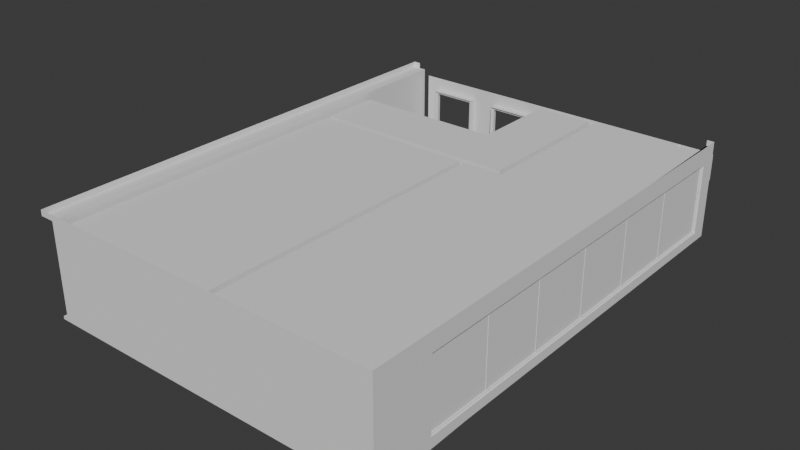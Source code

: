 # Source: ResidentialBuilding_Detailed_BackBottomSE.blend  (saved by Blender 4.5.88; exported with 4.5.12 LTS)
import bpy
from mathutils import Matrix  # noqa: F401  (used for matrix-valued properties, if any)

bpy.ops.wm.read_factory_settings(use_empty=True)
scene = bpy.context.scene
scene.name = 'Scene'

# ---- collections
col_collection = bpy.data.collections.new('Collection'); scene.collection.children.link(col_collection)

# ---- materials (node trees are filled in below, after node groups)
mat_ground = bpy.data.materials.new('ground')
mat_ground.alpha_threshold = 0.0
mat_ground.roughness = 0.5
mat_ground.line_color = (0.0, 0.0, 0.0, 1.0)
mat_glass = bpy.data.materials.new('glass')
mat_glass.alpha_threshold = 0.0
mat_glass.specular_color = (0.0, 0.0, 0.0)
mat_glass.roughness = 0.5
mat_glass.specular_intensity = 0.0
mat_glass.line_color = (0.0, 0.0, 0.0, 0.3)

# ---- material node trees

# ---- world
world_world = bpy.data.worlds.new('World'); scene.world = world_world
world_world.use_nodes = True; world_world.node_tree.nodes.clear()
_N = world_world.node_tree.nodes; _L = world_world.node_tree.links
n0 = _N.new('ShaderNodeOutputWorld'); n0.name = 'World Output'; n0.location = (200, 100)
n1 = _N.new('ShaderNodeBackground'); n1.name = 'Background'; n1.location = (-200, 100)
n1.inputs[0].default_value = (0.05088, 0.05088, 0.05088, 1.0)
_L.new(n1.outputs[0], n0.inputs[0])
n0.is_active_output = True
world_world.color = (0.05088, 0.05088, 0.05088)
world_world.sun_shadow_jitter_overblur = 0.0

# ---- meshes
me_residential_buildings_001_004 = bpy.data.meshes.new('Residential Buildings 001.004')
me_residential_buildings_001_004.from_pydata([(-5.623, -4.978, 0.962), (-5.623, -6.088, 0.962), (-5.623, -6.088, 2.238), (-5.623, -4.978, 2.238), (-5.573, -4.978, 2.238), (-5.573, -4.978, 0.962), (-5.573, -6.088, 2.238), (-5.573, -6.088, 0.962), (-5.573, -4.488, 0.962), (-5.573, -4.488, 2.238), (-5.573, -3.378, 0.962), (-5.573, -3.378, 2.238), (-5.623, -3.378, 2.238), (-5.623, -4.488, 2.238), (-5.623, -4.488, 0.962), (-5.623, -3.378, 0.962), (-5.623, 0.622, 0.962), (-5.623, -0.4882, 0.962), (-5.623, -0.4882, 2.238), (-5.623, 0.622, 2.238), (-5.573, 0.622, 2.238), (-5.573, 0.622, 0.962), (-5.573, -0.4882, 2.238), (-5.573, -0.4882, 0.962), (-3.315, 8.163, 0.1), (-4.981, 8.163, 0.1), (-4.981, 8.163, 2.65), (-3.315, 8.163, 2.65), (-4.981, 8.288, 2.65), (-4.981, 8.288, 0.1), (-3.315, 8.288, 0.1), (-3.315, 8.288, 2.65), (-3.402, 8.288, 0.1), (-3.402, 8.288, 2.563), (-4.894, 8.288, 0.1), (-4.894, 8.288, 2.563), (-4.894, 8.163, 2.563), (-3.402, 8.163, 2.563), (-4.894, 8.163, 0.1), (-3.402, 8.163, 0.1), (6.075, -3.76, 0.475), (6.129, -3.76, 0.475), (6.075, -3.76, 2.825), (6.129, -3.76, 2.825), (6.075, -3.86, 0.475), (6.075, -3.86, 2.825), (6.129, -3.86, 0.475), (6.129, -3.86, 2.825), (6.129, -1.56, 2.825), (6.129, -1.56, 0.475), (6.075, -1.56, 2.825), (6.075, -1.56, 0.475), (6.129, -1.46, 2.825), (6.075, -1.46, 2.825), (6.129, -1.46, 0.475), (6.075, -1.46, 0.475), (6.075, 0.8404, 0.475), (6.129, 0.8404, 0.475), (6.075, 0.8404, 2.825), (6.129, 0.8404, 2.825), (6.075, 0.7404, 0.475), (6.075, 0.7404, 2.825), (6.129, 0.7404, 0.475), (6.129, 0.7404, 2.825), (6.129, 3.04, 2.825), (6.129, 3.04, 0.475), (6.075, 3.04, 2.825), (6.075, 3.04, 0.475), (6.129, 3.14, 2.825), (6.075, 3.14, 2.825), (6.129, 3.14, 0.475), (6.075, 3.14, 0.475), (-5.548, -6.128, 0.922), (-5.548, -6.128, 2.278), (-5.548, -4.938, 2.278), (-5.548, -4.938, 0.922), (-5.648, -4.938, 2.278), (-5.648, -6.128, 2.278), (-5.648, -6.128, 0.922), (-5.648, -4.938, 0.922), (-5.648, -4.978, 0.962), (-5.648, -6.088, 0.962), (-5.648, -6.088, 2.238), (-5.648, -4.978, 2.238), (-5.548, -4.978, 2.238), (-5.548, -4.978, 0.962), (-5.548, -6.088, 2.238), (-5.548, -6.088, 0.962), (-5.548, -4.488, 0.962), (-5.548, -4.488, 2.238), (-5.548, -3.378, 0.962), (-5.548, -3.378, 2.238), (-5.648, -3.378, 2.238), (-5.648, -4.488, 2.238), (-5.648, -4.488, 0.962), (-5.648, -3.378, 0.962), (-5.648, -3.338, 0.922), (-5.648, -4.528, 0.922), (-5.648, -4.528, 2.278), (-5.648, -3.338, 2.278), (-5.548, -3.338, 0.922), (-5.548, -3.338, 2.278), (-5.548, -4.528, 2.278), (-5.548, -4.528, 0.922), (-5.548, -0.5282, 0.922), (-5.548, -0.5282, 2.278), (-5.548, 0.662, 2.278), (-5.548, 0.662, 0.922), (-5.648, 0.662, 2.278), (-5.648, -0.5282, 2.278), (-5.648, -0.5282, 0.922), (-5.648, 0.662, 0.922), (-5.648, 0.622, 0.962), (-5.648, -0.4882, 0.962), (-5.648, -0.4882, 2.238), (-5.648, 0.622, 2.238), (-5.548, 0.622, 2.238), (-5.548, 0.622, 0.962), (-5.548, -0.4882, 2.238), (-5.548, -0.4882, 0.962), (-4.935, -8.35, 3.3), (-4.935, -8.35, 0.1), (-5.391, -8.35, 3.3), (-5.391, -8.35, 0.1), (4.939, -8.35, 0.1), (4.939, -8.35, 3.3), (5.395, -8.35, 0.1), (5.395, -8.35, 3.3), (-5.698, 0.662, 0.922), (-5.698, -0.5282, 0.922), (-5.698, -0.5282, 2.278), (-5.698, 0.662, 2.278), (-5.498, 0.662, 0.922), (-5.498, 0.662, 2.278), (-5.498, -0.5282, 2.278), (-5.498, -0.5282, 0.922), (-5.498, -4.528, 0.922), (-5.498, -4.528, 2.278), (-5.498, -3.338, 2.278), (-5.498, -3.338, 0.922), (-5.698, -3.338, 2.278), (-5.698, -4.528, 2.278), (-5.698, -4.528, 0.922), (-5.698, -3.338, 0.922), (-5.698, -4.938, 0.922), (-5.698, -6.128, 0.922), (-5.698, -6.128, 2.278), (-5.698, -4.938, 2.278), (-5.498, -4.938, 0.922), (-5.498, -4.938, 2.278), (-5.498, -6.128, 2.278), (-5.498, -6.128, 0.922), (6.202, 8.35, 3.5), (-0.8017, 8.163, 0.1), (-2.294, 8.163, 0.1), (-0.8017, 8.163, 2.563), (-2.294, 8.163, 2.563), (-2.294, 8.288, 2.563), (-2.294, 8.288, 0.1), (-0.8017, 8.288, 2.563), (-0.8017, 8.288, 0.1), (-0.7147, 8.288, 2.65), (-0.7147, 8.288, 0.1), (-2.381, 8.288, 0.1), (-2.381, 8.288, 2.65), (-0.7147, 8.163, 2.65), (-2.381, 8.163, 2.65), (-2.381, 8.163, 0.1), (-0.7147, 8.163, 0.1), (-3.315, 8.1, 0.1), (-4.981, 8.1, 0.1), (-4.981, 8.1, 2.65), (-3.315, 8.1, 2.65), (-0.7147, 8.1, 0.1), (-2.381, 8.1, 0.1), (-2.381, 8.1, 2.65), (-0.7147, 8.1, 2.65), (-2.381, 8.35, 2.65), (-2.381, 8.35, 0.1), (-0.7147, 8.35, 0.1), (-0.7147, 8.35, 2.65), (-4.981, 8.35, 2.65), (-4.981, 8.35, 0.1), (-3.315, 8.35, 0.1), (-3.315, 8.35, 2.65), (-5.498, 4.95, 0.1), (-5.498, 4.95, 3.1), (-0.298, 4.95, 3.1), (-0.298, 4.95, 0.1), (0.452, 8.15, 0.1), (-0.548, 8.35, 3.1), (0.452, 8.35, 0.1), (-0.548, 8.35, 0.1), (-0.298, 8.15, 0.1), (-0.298, 8.15, 3.1), (0.452, 8.15, 2.1), (0.452, 8.35, 2.1), (1.452, 8.15, 2.1), (1.452, 8.35, 2.1), (-5.148, 8.35, 3.1), (-5.148, 8.35, 0.1), (-5.498, 8.35, 3.1), (-5.498, 8.35, 0.1), (-2.848, 8.35, 0.1), (-2.848, 8.35, 3.1), (1.702, 8.15, 3.1), (1.902, 8.35, 3.1), (1.452, 8.35, 0.1), (1.452, 8.15, 0.1), (5.002, 8.35, 0.1), (5.002, 8.35, 3.1), (5.002, 8.15, 0.1), (5.002, 8.15, 3.1), (6.002, 8.15, 0.1), (6.002, 8.15, 3.1), (6.002, 8.35, 3.1), (6.002, 8.35, 0.1), (1.902, 8.35, 0.1), (1.702, 8.15, 0.1), (1.902, 2.65, 3.1), (1.902, 2.65, 0.1), (-5.498, 2.85, 0.1), (1.702, 2.85, 0.1), (1.702, 2.85, 3.1), (-5.498, 2.85, 3.1), (0.502, -6.15, 2.1), (0.302, -6.15, 2.1), (0.302, -4.15, 2.1), (0.502, -4.15, 2.1), (0.302, -8.15, 3.1), (0.302, -8.15, 0.1), (0.502, -8.15, 0.1), (0.502, -8.15, 3.1), (0.502, -6.15, 0.1), (0.302, -6.15, 0.1), (0.302, 2.65, 3.1), (0.302, -4.15, 0.1), (0.502, 2.65, 3.1), (0.502, -4.15, 0.1), (0.502, 2.65, 0.1), (0.302, 2.65, 0.1), (-5.498, 2.65, 3.1), (-5.498, 2.65, 0.1), (6.202, -8.35, 0.0), (-5.898, -8.35, 0.0), (-5.948, 8.35, 3.3), (-5.948, 8.35, 3.5), (-6.198, 8.35, 3.5), (-6.198, 8.35, 3.3), (-5.698, -8.35, 3.3), (-5.698, -8.35, 0.1), (-5.898, -8.35, 0.1), (5.952, 8.35, 3.5), (5.952, 8.35, 3.3), (6.202, 8.35, 3.3), (6.202, -8.35, 3.3), (-6.198, -8.35, 3.5), (6.202, -8.35, 3.5), (-6.198, -8.35, 3.3), (6.202, -8.35, 3.3), (6.002, -6.23, 0.425), (6.002, -6.23, 2.875), (6.002, 7.78, 2.875), (6.002, 7.78, 0.425), (6.202, 7.78, 0.425), (6.202, 7.78, 2.875), (6.202, -6.23, 2.875), (6.202, -6.23, 0.425), (6.052, 8.4, 2.025), (6.152, 8.4, 2.025), (6.152, 8.4, 0.1), (6.052, 8.4, 0.1), (6.052, 8.35, 0.1), (6.152, 8.35, 0.1), (6.152, 8.35, 2.1), (6.052, 8.35, 2.1), (6.002, 8.4, 2.183), (6.002, 8.4, 3.017), (6.202, 8.4, 2.183), (6.202, 8.4, 3.017), (6.002, -8.15, 3.1), (-5.498, -8.15, 3.1), (6.202, 8.35, 3.1), (6.002, 8.35, 2.1), (-5.498, -8.15, 0.1), (6.202, 8.35, 2.1), (6.202, -8.35, 0.1), (6.202, -8.35, 0.1), (6.002, -8.15, 0.1), (6.202, 8.35, 0.1), (6.075, 5.44, 0.475), (6.129, 5.44, 0.475), (6.075, 5.44, 2.825), (6.129, 5.44, 2.825), (6.075, 5.34, 0.475), (6.075, 5.34, 2.825), (6.129, 5.34, 0.475), (6.129, 5.34, 2.825), (6.052, -6.23, 0.425), (6.052, -6.23, 2.875), (6.052, 7.78, 2.875), (6.052, 7.78, 0.425), (6.152, 7.78, 0.425), (6.152, 7.78, 2.875), (6.152, -6.23, 2.875), (6.152, -6.23, 0.425), (6.152, -6.18, 2.825), (6.152, -6.18, 0.475), (6.152, 7.73, 2.825), (6.152, 7.73, 0.475), (6.052, 7.73, 2.825), (6.052, 7.73, 0.475), (6.052, -6.18, 2.825), (6.052, -6.18, 0.475), (6.117, -6.18, 2.825), (6.117, -6.18, 0.475), (6.117, 7.73, 2.825), (6.117, 7.73, 0.475), (6.087, 7.73, 2.825), (6.087, 7.73, 0.475), (6.087, -6.18, 2.825), (6.087, -6.18, 0.475), (6.082, 8.4, 3.017), (6.082, 8.4, 2.183), (6.122, 8.4, 3.017), (6.122, 8.4, 2.183), (-5.698, 8.352, 3.3), (6.202, 8.352, 3.3), (-5.898, 8.35, 0.1), (5.862, 8.35, 0.1), (-5.698, 8.35, 0.1), (5.862, 8.35, 0.0), (-5.898, 8.35, 0.0), (-5.698, 8.35, 0.3904), (-5.698, 8.351, 2.939)], [(120, 121), (122, 123), (124, 125), (126, 127)], [(3, 0, 1, 2), (7, 5, 4, 6), (0, 5, 7, 1), (1, 7, 6, 2), (2, 6, 4, 3), (0, 3, 4, 5), (15, 12, 11, 10), (13, 9, 11, 12), (14, 8, 9, 13), (15, 10, 8, 14), (8, 10, 11, 9), (12, 15, 14, 13), (19, 16, 17, 18), (23, 21, 20, 22), (16, 21, 23, 17), (17, 23, 22, 18), (18, 22, 20, 19), (16, 19, 20, 21), (30, 32, 33, 31), (28, 35, 34, 29), (31, 33, 35, 28), (26, 36, 37, 27), (25, 38, 36, 26), (27, 37, 39, 24), (35, 33, 37, 36), (34, 35, 36, 38), (33, 32, 39, 37), (42, 43, 41, 40), (46, 41, 43, 47), (45, 42, 40, 44), (45, 44, 46, 47), (50, 51, 49, 48), (50, 53, 55, 51), (49, 54, 52, 48), (53, 52, 54, 55), (58, 59, 57, 56), (62, 57, 59, 63), (61, 58, 56, 60), (61, 60, 62, 63), (66, 67, 65, 64), (66, 69, 71, 67), (65, 70, 68, 64), (69, 68, 70, 71), (78, 81, 80, 79), (77, 82, 81, 78), (76, 83, 82, 77), (79, 80, 83, 76), (74, 84, 85, 75), (73, 86, 84, 74), (72, 87, 86, 73), (75, 85, 87, 72), (80, 81, 87, 85), (81, 82, 86, 87), (82, 83, 84, 86), (80, 85, 84, 83), (95, 90, 91, 92), (93, 92, 91, 89), (94, 93, 89, 88), (95, 94, 88, 90), (100, 90, 88, 103), (103, 88, 89, 102), (102, 89, 91, 101), (101, 91, 90, 100), (96, 95, 92, 99), (99, 92, 93, 98), (98, 93, 94, 97), (97, 94, 95, 96), (110, 113, 112, 111), (109, 114, 113, 110), (108, 115, 114, 109), (111, 112, 115, 108), (106, 116, 117, 107), (105, 118, 116, 106), (104, 119, 118, 105), (107, 117, 119, 104), (112, 113, 119, 117), (113, 114, 118, 119), (114, 115, 116, 118), (112, 117, 116, 115), (250, 143, 129), (129, 128, 333, 330, 250), (130, 140, 249), (130, 249, 326, 334, 131), (250, 142, 143), (250, 144, 142), (250, 145, 144), (249, 140, 141), (249, 141, 147), (249, 147, 146), (143, 140, 130, 129), (147, 141, 142, 144), (250, 249, 146, 145), (242, 135, 139), (241, 138, 134), (281, 137, 138, 241), (284, 242, 139, 136), (281, 149, 137), (284, 136, 148), (284, 148, 151), (281, 150, 149), (241, 134, 133), (242, 132, 135), (242, 241, 133, 132), (284, 151, 150, 281), (149, 148, 136, 137), (139, 135, 134, 138), (128, 129, 135, 132), (129, 130, 134, 135), (130, 131, 133, 134), (128, 132, 133, 131), (143, 139, 138, 140), (141, 140, 138, 137), (142, 141, 137, 136), (143, 142, 136, 139), (144, 145, 151, 148), (145, 146, 150, 151), (146, 147, 149, 150), (144, 148, 149, 147), (205, 197, 208, 218), (189, 195, 194, 193), (249, 258, 248, 245), (159, 160, 153, 155), (158, 157, 156, 154), (157, 159, 155, 156), (165, 155, 153, 168), (167, 154, 156, 166), (166, 156, 155, 165), (161, 159, 157, 164), (164, 157, 158, 163), (162, 160, 159, 161), (184, 183, 169, 172), (183, 182, 170, 169), (182, 181, 171, 170), (181, 184, 172, 171), (180, 179, 173, 176), (179, 178, 174, 173), (178, 177, 175, 174), (177, 180, 176, 175), (190, 177, 204), (204, 177, 203), (192, 179, 180, 190), (204, 184, 181), (199, 181, 200), (203, 183, 184, 204), (222, 218, 208), (206, 217, 207, 198), (191, 192, 196), (212, 206, 210), (219, 206, 212), (219, 212, 214), (280, 219, 214), (280, 237, 219), (280, 232, 237), (224, 186, 187, 223), (223, 187, 194, 205), (208, 189, 188, 222), (193, 188, 189), (222, 188, 185, 221), (224, 221, 185, 186), (188, 187, 186, 185), (193, 194, 187, 188), (208, 207, 191, 189), (238, 233, 288, 220), (288, 211, 220), (220, 211, 209, 217), (288, 213, 211), (239, 238, 220), (288, 233, 231), (206, 198, 196), (205, 194, 195, 197), (198, 197, 195, 196), (208, 197, 198, 207), (189, 191, 196, 195), (199, 202, 201), (280, 214, 262, 261), (288, 260, 263, 213), (263, 262, 214, 213), (212, 210, 209, 211), (215, 216, 209), (213, 214, 212, 211), (222, 223, 205, 218), (219, 220, 217, 206), (237, 239, 220, 219), (221, 224, 223, 222), (237, 228, 238, 239), (232, 231, 233, 225), (281, 241, 235, 229), (237, 232, 225, 228), (235, 227, 226, 229), (228, 225, 226, 227), (238, 228, 227, 236), (234, 226, 225, 233), (226, 234, 230), (226, 230, 229), (236, 227, 240), (227, 235, 240), (238, 236, 234, 233), (284, 234, 236, 242), (242, 236, 240), (284, 230, 234), (288, 231, 232, 280), (284, 281, 229, 230), (241, 242, 240, 235), (282, 255, 266, 265), (285, 282, 265), (287, 243, 331, 329), (251, 244, 243, 287), (249, 245, 326), (247, 246, 245, 248), (258, 256, 247, 248), (255, 253, 254, 259), (254, 253, 252, 152), (254, 152, 257, 259), (259, 257, 256, 258), (249, 255, 259, 258), (266, 261, 262, 265), (267, 260, 261, 266), (267, 264, 263, 260), (265, 262, 263, 264), (288, 280, 261, 260), (286, 289, 264, 267), (289, 285, 265, 264), (255, 286, 267, 266), (270, 271, 268, 269), (275, 268, 271, 272), (273, 270, 269, 274), (279, 278, 276, 277), (283, 215, 277, 276), (282, 285, 278, 279), (289, 216, 285), (250, 286, 255, 249), (289, 286, 287), (250, 251, 287, 286), (292, 293, 291, 290), (296, 291, 293, 297), (295, 292, 290, 294), (295, 294, 296, 297), (305, 307, 306, 304), (304, 306, 308, 303), (303, 308, 309, 302), (302, 309, 307, 305), (301, 311, 310, 300), (300, 310, 312, 299), (313, 298, 299, 312), (298, 313, 311, 301), (308, 310, 311, 309), (311, 313, 307, 309), (307, 313, 312, 306), (306, 312, 310, 308), (317, 316, 314, 315), (321, 320, 318, 319), (316, 317, 319, 318), (315, 321, 319, 317), (315, 314, 320, 321), (314, 316, 318, 320), (322, 323, 325, 324), (282, 327, 255), (327, 253, 255), (330, 328, 251, 250), (329, 289, 287), (328, 332, 244, 251), (209, 210, 215), (177, 190, 180), (203, 177, 178), (181, 199, 204), (196, 192, 190), (285, 216, 283), (200, 181, 182), (202, 199, 200), (334, 333, 128, 131), (196, 190, 206)])
me_residential_buildings_001_004.polygons.foreach_set('material_index', [1, 1, 1, 1, 1, 1, 1, 1, 1, 1, 1, 1, 1, 1, 1, 1, 1, 1, 0, 0, 0, 0, 0, 0, 0, 0, 0, 0, 0, 0, 0, 0, 0, 0, 0, 0, 0, 0, 0, 0, 0, 0, 0, 0, 0, 0, 0, 0, 0, 0, 0, 0, 0, 0, 0, 0, 0, 0, 0, 0, 0, 0, 0, 0, 0, 0, 0, 0, 0, 0, 0, 0, 0, 0, 0, 0, 0, 0, 0, 0, 0, 0, 0, 0, 0, 0, 0, 0, 0, 0, 0, 0, 0, 0, 0, 0, 0, 0, 0, 0, 0, 0, 0, 0, 0, 0, 0, 0, 0, 0, 0, 0, 0, 0, 0, 0, 0, 0, 0, 0, 0, 0, 0, 0, 0, 0, 0, 0, 0, 0, 0, 0, 0, 0, 0, 0, 0, 0, 0, 0, 0, 0, 0, 0, 0, 0, 0, 0, 0, 0, 0, 0, 0, 0, 0, 0, 0, 0, 0, 0, 0, 0, 0, 0, 0, 0, 0, 0, 0, 0, 0, 0, 0, 0, 0, 0, 0, 0, 0, 0, 0, 0, 0, 0, 0, 0, 0, 0, 0, 0, 0, 0, 0, 0, 0, 0, 0, 0, 0, 0, 0, 0, 0, 0, 0, 0, 0, 0, 0, 0, 0, 0, 0, 0, 0, 0, 0, 0, 0, 0, 0, 0, 0, 0, 0, 0, 0, 0, 0, 0, 0, 0, 0, 0, 0, 0, 0, 0, 0, 0, 0, 0, 0, 0, 0, 0, 0, 0, 0, 1, 1, 1, 1, 1, 1, 1, 0, 0, 0, 0, 0, 0, 0, 0, 0, 0, 0, 0, 0, 0, 0])
_uv = me_residential_buildings_001_004.uv_layers.new(name='UVMap')
_uv.uv.foreach_set('vector', [0.0, 0.0, 1.0, 0.0, 1.0, 1.0, 0.0, 1.0, 0.0, 0.0, 1.0, 0.0, 1.0, 1.0, 0.0, 1.0, 0.0, 0.0, 1.0, 0.0, 1.0, 1.0, 0.0, 1.0, 0.0, 0.0, 1.0, 0.0, 1.0, 1.0, 0.0, 1.0, 0.0, 0.0, 1.0, 0.0, 1.0, 1.0, 0.0, 1.0, 0.0, 0.0, 1.0, 0.0, 1.0, 1.0, 0.0, 1.0, 0.0, 0.0, 1.0, 0.0, 1.0, 1.0, 0.0, 1.0, 0.0, 0.0, 1.0, 0.0, 1.0, 1.0, 0.0, 1.0, 0.0, 0.0, 1.0, 0.0, 1.0, 1.0, 0.0, 1.0, 0.0, 0.0, 1.0, 0.0, 1.0, 1.0, 0.0, 1.0, 0.0, 0.0, 1.0, 0.0, 1.0, 1.0, 0.0, 1.0, 0.0, 0.0, 1.0, 0.0, 1.0, 1.0, 0.0, 1.0, 0.0, 0.0, 1.0, 0.0, 1.0, 1.0, 0.0, 1.0, 0.0, 0.0, 1.0, 0.0, 1.0, 1.0, 0.0, 1.0, 0.0, 0.0, 1.0, 0.0, 1.0, 1.0, 0.0, 1.0, 0.0, 0.0, 1.0, 0.0, 1.0, 1.0, 0.0, 1.0, 0.0, 0.0, 1.0, 0.0, 1.0, 1.0, 0.0, 1.0, 0.0, 0.0, 1.0, 0.0, 1.0, 1.0, 0.0, 1.0, 0.6936, 0.04868, 0.6952, 0.04868, 0.6952, 0.0948, 0.6936, 0.09643, 0.6222, 0.2613, 0.6206, 0.2597, 0.6206, 0.2136, 0.6222, 0.2136, 0.6231, 0.7818, 0.6247, 0.7801, 0.6527, 0.7801, 0.6543, 0.7818, 0.6543, 0.7762, 0.6527, 0.7778, 0.6247, 0.7778, 0.6231, 0.7762, 0.6166, 0.2136, 0.6182, 0.2136, 0.6182, 0.2597, 0.6166, 0.2613, 0.6992, 0.09643, 0.6976, 0.0948, 0.6976, 0.04868, 0.6992, 0.04868, 0.6527, 0.7801, 0.6247, 0.7801, 0.6247, 0.7778, 0.6527, 0.7778, 0.6206, 0.2136, 0.6206, 0.2597, 0.6182, 0.2597, 0.6182, 0.2136, 0.6952, 0.0948, 0.6952, 0.04868, 0.6976, 0.04868, 0.6976, 0.0948, 0.6822, 0.1398, 0.6811, 0.1398, 0.6811, 0.09579, 0.6822, 0.09579, 0.6793, 0.09579, 0.6811, 0.09579, 0.6811, 0.1398, 0.6793, 0.1398, 0.684, 0.1398, 0.6822, 0.1398, 0.6822, 0.09579, 0.684, 0.09579, 0.6782, 0.1398, 0.6782, 0.09579, 0.6793, 0.09579, 0.6793, 0.1398, 0.6782, 0.1398, 0.6782, 0.09579, 0.6793, 0.09579, 0.6793, 0.1398, 0.684, 0.1398, 0.6822, 0.1398, 0.6822, 0.09579, 0.684, 0.09579, 0.6793, 0.09579, 0.6811, 0.09579, 0.6811, 0.1398, 0.6793, 0.1398, 0.6822, 0.1398, 0.6811, 0.1398, 0.6811, 0.09579, 0.6822, 0.09579, 0.6822, 0.1398, 0.6811, 0.1398, 0.6811, 0.09579, 0.6822, 0.09579, 0.6793, 0.09579, 0.6811, 0.09579, 0.6811, 0.1398, 0.6793, 0.1398, 0.684, 0.1398, 0.6822, 0.1398, 0.6822, 0.09579, 0.684, 0.09579, 0.6782, 0.1398, 0.6782, 0.09579, 0.6793, 0.09579, 0.6793, 0.1398, 0.6782, 0.1398, 0.6782, 0.09579, 0.6793, 0.09579, 0.6793, 0.1398, 0.684, 0.1398, 0.6822, 0.1398, 0.6822, 0.09579, 0.684, 0.09579, 0.6793, 0.09579, 0.6811, 0.09579, 0.6811, 0.1398, 0.6793, 0.1398, 0.6822, 0.1398, 0.6811, 0.1398, 0.6811, 0.09579, 0.6822, 0.09579, 0.08054, 0.8647, 0.08129, 0.8639, 0.1021, 0.8639, 0.1028, 0.8647, 0.3647, 0.4713, 0.3639, 0.4706, 0.3639, 0.4467, 0.3647, 0.4459, 0.201, 0.6405, 0.2003, 0.6413, 0.1795, 0.6413, 0.1787, 0.6405, 0.6967, 0.1011, 0.6974, 0.1019, 0.6974, 0.1258, 0.6967, 0.1265, 0.7, 0.1265, 0.6993, 0.1258, 0.6993, 0.1019, 0.7, 0.1011, 0.1787, 0.6439, 0.1795, 0.6432, 0.2003, 0.6432, 0.201, 0.6439, 0.3613, 0.4459, 0.3621, 0.4467, 0.3621, 0.4706, 0.3613, 0.4713, 0.1028, 0.8613, 0.1021, 0.862, 0.08129, 0.862, 0.08054, 0.8613, 0.1021, 0.8639, 0.08129, 0.8639, 0.08129, 0.862, 0.1021, 0.862, 0.3639, 0.4467, 0.3639, 0.4706, 0.3621, 0.4706, 0.3621, 0.4467, 0.1795, 0.6413, 0.2003, 0.6413, 0.2003, 0.6432, 0.1795, 0.6432, 0.6974, 0.1019, 0.6993, 0.1019, 0.6993, 0.1258, 0.6974, 0.1258, 0.6974, 0.1019, 0.6993, 0.1019, 0.6993, 0.1258, 0.6974, 0.1258, 0.1795, 0.6413, 0.2003, 0.6413, 0.2003, 0.6432, 0.1795, 0.6432, 0.3639, 0.4467, 0.3639, 0.4706, 0.3621, 0.4706, 0.3621, 0.4467, 0.1021, 0.8639, 0.08129, 0.8639, 0.08129, 0.862, 0.1021, 0.862, 0.1028, 0.8613, 0.1021, 0.862, 0.08129, 0.862, 0.08054, 0.8613, 0.3613, 0.4459, 0.3621, 0.4467, 0.3621, 0.4706, 0.3613, 0.4713, 0.1787, 0.6439, 0.1795, 0.6432, 0.2003, 0.6432, 0.201, 0.6439, 0.7, 0.1265, 0.6993, 0.1258, 0.6993, 0.1019, 0.7, 0.1011, 0.6967, 0.1011, 0.6974, 0.1019, 0.6974, 0.1258, 0.6967, 0.1265, 0.201, 0.6405, 0.2003, 0.6413, 0.1795, 0.6413, 0.1787, 0.6405, 0.3647, 0.4713, 0.3639, 0.4706, 0.3639, 0.4467, 0.3647, 0.4459, 0.08054, 0.8647, 0.08129, 0.8639, 0.1021, 0.8639, 0.1028, 0.8647, 0.08054, 0.8647, 0.08129, 0.8639, 0.1021, 0.8639, 0.1028, 0.8647, 0.3647, 0.4713, 0.3639, 0.4706, 0.3639, 0.4467, 0.3647, 0.4459, 0.201, 0.6405, 0.2003, 0.6413, 0.1795, 0.6413, 0.1787, 0.6405, 0.6967, 0.1011, 0.6974, 0.1019, 0.6974, 0.1258, 0.6967, 0.1265, 0.7, 0.1265, 0.6993, 0.1258, 0.6993, 0.1019, 0.7, 0.1011, 0.1787, 0.6439, 0.1795, 0.6432, 0.2003, 0.6432, 0.201, 0.6439, 0.3613, 0.4459, 0.3621, 0.4467, 0.3621, 0.4706, 0.3613, 0.4713, 0.1028, 0.8613, 0.1021, 0.862, 0.08129, 0.862, 0.08054, 0.8613, 0.1021, 0.8639, 0.08129, 0.8639, 0.08129, 0.862, 0.1021, 0.862, 0.3639, 0.4467, 0.3639, 0.4706, 0.3621, 0.4706, 0.3621, 0.4467, 0.1795, 0.6413, 0.2003, 0.6413, 0.2003, 0.6432, 0.1795, 0.6432, 0.6974, 0.1019, 0.6993, 0.1019, 0.6993, 0.1258, 0.6974, 0.1258, 0.6675, 0.6938, 0.6521, 0.6094, 0.6521, 0.5567, 0.6521, 0.5567, 0.6521, 0.5345, 0.6621, 0.3905, 0.6675, 0.3905, 0.6675, 0.6938, 0.6267, 0.5567, 0.6267, 0.6094, 0.6076, 0.6938, 0.6267, 0.5567, 0.6076, 0.6938, 0.6076, 0.3905, 0.6144, 0.3905, 0.6267, 0.5345, 0.6675, 0.6938, 0.6521, 0.6316, 0.6521, 0.6094, 0.6675, 0.6938, 0.6521, 0.6393, 0.6521, 0.6316, 0.6675, 0.6938, 0.6521, 0.6616, 0.6521, 0.6393, 0.6076, 0.6938, 0.6267, 0.6094, 0.6267, 0.6316, 0.6076, 0.6938, 0.6267, 0.6316, 0.6267, 0.6393, 0.6076, 0.6938, 0.6267, 0.6393, 0.6267, 0.6616, 0.6521, 0.6094, 0.6267, 0.6094, 0.6267, 0.5567, 0.6521, 0.5567, 0.6267, 0.6393, 0.6267, 0.6316, 0.6521, 0.6316, 0.6521, 0.6393, 0.6675, 0.6938, 0.6076, 0.6938, 0.6267, 0.6616, 0.6521, 0.6616, 0.7915, 0.6038, 0.8028, 0.6475, 0.8029, 0.6861, 0.8328, 0.6038, 0.8215, 0.6861, 0.8215, 0.6475, 0.8328, 0.7454, 0.8215, 0.7024, 0.8215, 0.6861, 0.8328, 0.6038, 0.7915, 0.7454, 0.7915, 0.6038, 0.8029, 0.6861, 0.8029, 0.7024, 0.8328, 0.7454, 0.8215, 0.7081, 0.8215, 0.7024, 0.7915, 0.7454, 0.8029, 0.7024, 0.8029, 0.7081, 0.7915, 0.7454, 0.8029, 0.7081, 0.8029, 0.7244, 0.8328, 0.7454, 0.8215, 0.7244, 0.8215, 0.7081, 0.8328, 0.6038, 0.8215, 0.6475, 0.8215, 0.6311, 0.7915, 0.6038, 0.8028, 0.6311, 0.8028, 0.6475, 0.7915, 0.6038, 0.8328, 0.6038, 0.8215, 0.6311, 0.8028, 0.6311, 0.7915, 0.7454, 0.8029, 0.7244, 0.8215, 0.7244, 0.8328, 0.7454, 0.8215, 0.7081, 0.8029, 0.7081, 0.8029, 0.7024, 0.8215, 0.7024, 0.8029, 0.6861, 0.8028, 0.6475, 0.8215, 0.6475, 0.8215, 0.6861, 0.621, 0.208, 0.621, 0.1857, 0.6247, 0.1857, 0.6247, 0.208, 0.621, 0.1857, 0.621, 0.1603, 0.6247, 0.1603, 0.6247, 0.1857, 0.621, 0.1603, 0.621, 0.138, 0.6247, 0.138, 0.6247, 0.1603, 0.621, 0.1127, 0.6247, 0.1127, 0.6247, 0.138, 0.621, 0.138, 0.3906, 0.332, 0.3944, 0.332, 0.3944, 0.3573, 0.3906, 0.3573, 0.3906, 0.3796, 0.3906, 0.3573, 0.3944, 0.3573, 0.3944, 0.3796, 0.3906, 0.405, 0.3906, 0.3796, 0.3944, 0.3796, 0.3944, 0.405, 0.3906, 0.4273, 0.3906, 0.405, 0.3944, 0.405, 0.3944, 0.4273, 0.365, 0.5122, 0.365, 0.5203, 0.3637, 0.5203, 0.3637, 0.5122, 0.365, 0.5203, 0.365, 0.5296, 0.3637, 0.5296, 0.3637, 0.5203, 0.365, 0.5296, 0.365, 0.5378, 0.3637, 0.5378, 0.3637, 0.5296, 0.365, 0.5471, 0.3637, 0.5471, 0.3637, 0.5378, 0.365, 0.5378, 0.3772, 0.08977, 0.3739, 0.07638, 0.3739, 0.0496, 0.3772, 0.0496, 0.3605, 0.0496, 0.3605, 0.07638, 0.3504, 0.08977, 0.3504, 0.0496, 0.8523, 0.7891, 0.843, 0.7984, 0.843, 0.4857, 0.8476, 0.4857, 0.6952, 0.0948, 0.6952, 0.04868, 0.6976, 0.04868, 0.6976, 0.0948, 0.6206, 0.2136, 0.6206, 0.2597, 0.6182, 0.2597, 0.6182, 0.2136, 0.6527, 0.7801, 0.6247, 0.7801, 0.6247, 0.7778, 0.6527, 0.7778, 0.6992, 0.09643, 0.6976, 0.0948, 0.6976, 0.04868, 0.6992, 0.04868, 0.6166, 0.2136, 0.6182, 0.2136, 0.6182, 0.2597, 0.6166, 0.2613, 0.6543, 0.7762, 0.6527, 0.7778, 0.6247, 0.7778, 0.6231, 0.7762, 0.6231, 0.7818, 0.6247, 0.7801, 0.6527, 0.7801, 0.6543, 0.7818, 0.6222, 0.2613, 0.6206, 0.2597, 0.6206, 0.2136, 0.6222, 0.2136, 0.6936, 0.04868, 0.6952, 0.04868, 0.6952, 0.0948, 0.6936, 0.09643, 0.8982, 0.7542, 0.8982, 0.8019, 0.8935, 0.8019, 0.8935, 0.7542, 0.8866, 0.07806, 0.9178, 0.07806, 0.9178, 0.08274, 0.8866, 0.08274, 0.8982, 0.6752, 0.8982, 0.7229, 0.8935, 0.7229, 0.8935, 0.6752, 0.8982, 0.7229, 0.8982, 0.7542, 0.8935, 0.7542, 0.8935, 0.7229, 0.7603, 0.5312, 0.7603, 0.5789, 0.7556, 0.5789, 0.7556, 0.5312, 0.8379, 0.07806, 0.8691, 0.07806, 0.8691, 0.08274, 0.8379, 0.08274, 0.7603, 0.4522, 0.7603, 0.5, 0.7556, 0.5, 0.7556, 0.4522, 0.7603, 0.5, 0.7603, 0.5312, 0.7556, 0.5312, 0.7556, 0.5, 0.06731, 0.9353, 0.04345, 0.9411, 0.03738, 0.9353, 0.03738, 0.9353, 0.04345, 0.9411, 0.03738, 0.9743, 0.06731, 0.9743, 0.06514, 0.9743, 0.06514, 0.9411, 0.06731, 0.9353, 0.03738, 0.9353, 0.03131, 0.9411, 0.009629, 0.9411, 0.007461, 0.9352, 0.009629, 0.9411, 0.007455, 0.9743, 0.03738, 0.9743, 0.03131, 0.9743, 0.03131, 0.9411, 0.03738, 0.9353, 0.7927, 0.181, 0.7927, 0.0818, 0.7973, 0.0818, 0.0992, 0.9353, 0.0992, 0.9743, 0.09334, 0.9743, 0.09334, 0.9483, 0.08032, 0.9743, 0.06731, 0.9743, 0.08033, 0.9483, 0.5947, 0.4276, 0.5367, 0.4233, 0.5948, 0.4238, 0.5357, 0.53, 0.5367, 0.4233, 0.5947, 0.4276, 0.5357, 0.53, 0.5947, 0.4276, 0.6041, 0.4277, 0.6012, 0.7235, 0.5357, 0.53, 0.6041, 0.4277, 0.6012, 0.7235, 0.5095, 0.5297, 0.5357, 0.53, 0.6012, 0.7235, 0.5076, 0.7226, 0.5095, 0.5297, 0.8337, 0.09656, 0.8337, 0.1359, 0.9311, 0.1359, 0.9685, 0.09656, 0.9685, 0.09656, 0.9311, 0.1359, 0.9311, 0.1958, 0.9685, 0.1958, 0.7973, 0.0818, 0.8161, 0.0818, 0.8301, 0.1417, 0.7927, 0.181, 0.8301, 0.0818, 0.8301, 0.1417, 0.8161, 0.0818, 0.7927, 0.181, 0.8301, 0.1417, 0.9275, 0.1417, 0.9275, 0.181, 0.5446, 0.08977, 0.5446, 0.0496, 0.5727, 0.0496, 0.5727, 0.08977, 0.6424, 0.0496, 0.6424, 0.08977, 0.5727, 0.08977, 0.5727, 0.0496, 0.6852, 0.0496, 0.6852, 0.08977, 0.6424, 0.08977, 0.6424, 0.0496, 0.7973, 0.0818, 0.7973, 0.07806, 0.8161, 0.07806, 0.8161, 0.0818, 0.8151, 0.3121, 0.8151, 0.3496, 0.7215, 0.3776, 0.7889, 0.1848, 0.7215, 0.3776, 0.7309, 0.0818, 0.7889, 0.1848, 0.7889, 0.1848, 0.7309, 0.0818, 0.7309, 0.07806, 0.7889, 0.07806, 0.7215, 0.3776, 0.7215, 0.0818, 0.7309, 0.0818, 0.8151, 0.1848, 0.8151, 0.3121, 0.7889, 0.1848, 0.7215, 0.3776, 0.8151, 0.3496, 0.8151, 0.3776, 0.0992, 0.9353, 0.09334, 0.9483, 0.08033, 0.9483, 0.3772, 0.08977, 0.3504, 0.08977, 0.3605, 0.07638, 0.3739, 0.07638, 0.6352, 0.1481, 0.639, 0.1481, 0.639, 0.1668, 0.6352, 0.1668, 0.639, 0.1106, 0.639, 0.1481, 0.6352, 0.1481, 0.6352, 0.1106, 0.639, 0.2043, 0.6352, 0.2043, 0.6352, 0.1668, 0.639, 0.1668, 0.007461, 0.9352, 0.002902, 0.9743, 0.002909, 0.9352, 0.8636, 0.9272, 0.8618, 0.6415, 0.866, 0.6485, 0.8675, 0.9011, 0.9194, 0.9272, 0.9135, 0.901, 0.913, 0.6487, 0.9191, 0.6418, 0.913, 0.6487, 0.866, 0.6485, 0.8618, 0.6415, 0.9191, 0.6418, 0.8618, 0.6318, 0.8618, 0.6278, 0.9192, 0.6285, 0.9192, 0.6323, 0.862, 0.6183, 0.9193, 0.6189, 0.9192, 0.6285, 0.9191, 0.6418, 0.8618, 0.6415, 0.8618, 0.6318, 0.9192, 0.6323, 0.4482, 0.0496, 0.4482, 0.08977, 0.3772, 0.08977, 0.3772, 0.0496, 0.1734, 0.9353, 0.1734, 0.9743, 0.0992, 0.9743, 0.0992, 0.9353, 0.7155, 0.1662, 0.6742, 0.1662, 0.6742, 0.147, 0.7155, 0.147, 0.5446, 0.0496, 0.5446, 0.08977, 0.4482, 0.08977, 0.4482, 0.0496, 0.7155, 0.1662, 0.7017, 0.2597, 0.6742, 0.2597, 0.6742, 0.1662, 0.7155, 0.3078, 0.6742, 0.3078, 0.6742, 0.2872, 0.7017, 0.2872, 0.001167, 0.4563, 0.194, 0.4563, 0.194, 0.5649, 0.001167, 0.5649, 0.7155, 0.1662, 0.7155, 0.3078, 0.7017, 0.2872, 0.7017, 0.2597, 0.8328, 0.524, 0.819, 0.4305, 0.819, 0.403, 0.8328, 0.3824, 0.4387, 0.3171, 0.4261, 0.3171, 0.4261, 0.3159, 0.4387, 0.3159, 0.4512, 0.3171, 0.4387, 0.3171, 0.4387, 0.3159, 0.4512, 0.3159, 0.4136, 0.3159, 0.4261, 0.3159, 0.4261, 0.3171, 0.4136, 0.3171, 0.819, 0.403, 0.7915, 0.403, 0.7915, 0.3824, 0.819, 0.403, 0.7915, 0.3824, 0.8328, 0.3824, 0.7915, 0.4305, 0.819, 0.4305, 0.7915, 0.524, 0.819, 0.4305, 0.8328, 0.524, 0.7915, 0.524, 0.8151, 0.3121, 0.8189, 0.3121, 0.8189, 0.3496, 0.8151, 0.3496, 0.9275, 0.3776, 0.8189, 0.3496, 0.8189, 0.3121, 0.9275, 0.1848, 0.9275, 0.1848, 0.8189, 0.3121, 0.8189, 0.1848, 0.9275, 0.3776, 0.8189, 0.3776, 0.8189, 0.3496, 0.6742, 0.3766, 0.6742, 0.3078, 0.7155, 0.3078, 0.7155, 0.3766, 0.7915, 0.7454, 0.8328, 0.7454, 0.8328, 0.8251, 0.7916, 0.8251, 0.8328, 0.6038, 0.7915, 0.6038, 0.7915, 0.524, 0.8328, 0.524, 0.7799, 0.4405, 0.7827, 0.6622, 0.7769, 0.64, 0.7769, 0.4483, 0.7662, 0.4405, 0.7799, 0.4405, 0.7769, 0.4483, 0.1761, 0.9587, 0.1761, 0.9569, 0.4863, 0.9569, 0.4863, 0.9587, 0.3814, 0.5987, 0.3814, 0.6005, 0.1604, 0.6005, 0.1604, 0.5987, 0.8523, 0.7891, 0.8476, 0.4857, 0.8523, 0.4857, 0.0719, 0.8823, 0.0761, 0.8823, 0.0761, 0.8857, 0.0719, 0.8857, 0.843, 0.7984, 0.8392, 0.7984, 0.8392, 0.4857, 0.843, 0.4857, 0.9856, 0.4886, 0.9809, 0.7919, 0.9762, 0.7919, 0.9762, 0.4792, 0.291, 0.6282, 0.2948, 0.6282, 0.2948, 0.6312, 0.291, 0.6312, 0.9762, 0.7919, 0.9724, 0.7919, 0.9724, 0.4792, 0.9762, 0.4792, 0.3759, 0.5576, 0.3722, 0.5576, 0.3722, 0.3254, 0.3759, 0.3254, 0.3853, 0.3347, 0.3853, 0.5482, 0.3759, 0.5576, 0.3759, 0.3254, 0.869, 0.8993, 0.8675, 0.9011, 0.866, 0.6485, 0.8678, 0.6504, 0.9119, 0.8991, 0.9135, 0.901, 0.8675, 0.9011, 0.869, 0.8993, 0.9119, 0.8991, 0.911, 0.6503, 0.913, 0.6487, 0.9135, 0.901, 0.8678, 0.6504, 0.866, 0.6485, 0.913, 0.6487, 0.9116, 0.651, 0.9194, 0.9272, 0.8636, 0.9272, 0.8675, 0.9011, 0.9135, 0.901, 0.7389, 0.6622, 0.7389, 0.4405, 0.7433, 0.4483, 0.7433, 0.64, 0.7389, 0.4405, 0.7662, 0.4405, 0.7769, 0.4483, 0.7433, 0.4483, 0.7827, 0.6622, 0.7389, 0.6622, 0.7433, 0.64, 0.7769, 0.64, 0.7087, 0.1003, 0.7106, 0.1003, 0.7106, 0.1363, 0.7087, 0.1363, 0.7115, 0.1378, 0.7106, 0.1363, 0.7106, 0.1003, 0.7115, 0.1003, 0.7078, 0.1003, 0.7087, 0.1003, 0.7087, 0.1363, 0.7078, 0.1378, 0.3907, 0.4844, 0.3907, 0.4688, 0.3944, 0.4688, 0.3944, 0.4844, 0.3953, 0.4673, 0.3953, 0.486, 0.3944, 0.4844, 0.3944, 0.4688, 0.3897, 0.486, 0.3897, 0.4673, 0.3907, 0.4688, 0.3907, 0.4844, 0.06348, 0.8693, 0.06737, 0.8693, 0.06346, 0.9082, 0.7389, 0.8183, 0.7389, 0.6622, 0.7827, 0.6622, 0.7827, 0.8183, 0.4863, 0.9617, 0.1829, 0.9625, 0.1761, 0.9587, 0.3776, 0.5918, 0.3814, 0.5987, 0.1604, 0.5987, 0.1642, 0.5918, 0.6822, 0.1398, 0.6811, 0.1398, 0.6811, 0.09579, 0.6822, 0.09579, 0.6793, 0.09579, 0.6811, 0.09579, 0.6811, 0.1398, 0.6793, 0.1398, 0.684, 0.1398, 0.6822, 0.1398, 0.6822, 0.09579, 0.684, 0.09579, 0.6782, 0.1398, 0.6782, 0.09579, 0.6793, 0.09579, 0.6793, 0.1398, 0.6881, 0.0521, 0.689, 0.05304, 0.689, 0.09704, 0.6881, 0.09798, 0.7163, 0.9678, 0.7172, 0.9669, 0.9776, 0.9669, 0.9786, 0.9678, 0.7053, 0.09491, 0.7044, 0.09397, 0.7044, 0.04997, 0.7053, 0.04903, 0.9888, 0.6329, 0.9901, 0.6339, 0.9901, 0.8943, 0.9888, 0.8952, 0.7016, 0.04903, 0.7025, 0.04997, 0.7025, 0.09397, 0.7016, 0.09491, 0.9786, 0.9641, 0.9776, 0.965, 0.7172, 0.965, 0.7162, 0.9641, 0.6909, 0.05304, 0.6918, 0.0521, 0.6918, 0.09798, 0.6909, 0.09704, 0.994, 0.8952, 0.9927, 0.8943, 0.9927, 0.6339, 0.994, 0.6329, 0.7044, 0.09397, 0.7025, 0.09397, 0.7025, 0.04997, 0.7044, 0.04997, 0.9927, 0.6339, 0.9927, 0.8943, 0.9901, 0.8943, 0.9901, 0.6339, 0.689, 0.05304, 0.6909, 0.05304, 0.6909, 0.09704, 0.689, 0.09704, 0.7172, 0.9669, 0.7172, 0.965, 0.9776, 0.965, 0.9776, 0.9669, 0.0, 0.0, 1.0, 0.0, 1.0, 1.0, 0.0, 1.0, 0.0, 0.0, 1.0, 0.0, 1.0, 1.0, 0.0, 1.0, 0.0, 0.0, 1.0, 0.0, 1.0, 1.0, 0.0, 1.0, 0.0, 0.0, 1.0, 0.0, 1.0, 1.0, 0.0, 1.0, 0.0, 0.0, 1.0, 0.0, 1.0, 1.0, 0.0, 1.0, 0.0, 0.0, 1.0, 0.0, 1.0, 1.0, 0.0, 1.0, 0.0, 0.0, 1.0, 0.0, 1.0, 1.0, 0.0, 1.0, 0.7799, 0.4405, 0.7827, 0.4404, 0.7827, 0.6622, 0.9856, 0.7919, 0.9809, 0.7919, 0.9856, 0.4886, 0.9866, 0.3178, 0.9904, 0.3178, 0.9904, 0.628, 0.9866, 0.6212, 0.4863, 0.9587, 0.4863, 0.9617, 0.1761, 0.9587, 0.9904, 0.3178, 0.9923, 0.3178, 0.9923, 0.628, 0.9904, 0.628, 0.9192, 0.6285, 0.8618, 0.6278, 0.862, 0.6183, 0.04345, 0.9411, 0.06731, 0.9353, 0.06514, 0.9411, 0.03738, 0.9743, 0.04345, 0.9411, 0.04345, 0.9743, 0.009629, 0.9411, 0.007461, 0.9352, 0.03738, 0.9353, 0.08033, 0.9483, 0.06731, 0.9743, 0.06731, 0.9353, 0.06346, 0.9082, 0.06737, 0.8693, 0.06735, 0.9082, 0.007455, 0.9743, 0.009629, 0.9411, 0.009623, 0.9743, 0.002902, 0.9743, 0.007461, 0.9352, 0.007455, 0.9743, 0.6144, 0.3905, 0.6621, 0.3905, 0.6521, 0.5345, 0.6267, 0.5345, 0.08033, 0.9483, 0.06731, 0.9353, 0.0992, 0.9353])
me_residential_buildings_001_004.materials.append(mat_ground)
me_residential_buildings_001_004.materials.append(mat_glass)
me_residential_buildings_001_004.use_remesh_preserve_volume = False
me_residential_buildings_001_004.use_remesh_preserve_attributes = False
me_residential_buildings_001_004.use_mirror_vertex_groups = False
me_residential_buildings_001_004.update()

# ---- objects
ob_resbuild_detailed_backbottomse = bpy.data.objects.new('ResBuild_Detailed_BackBottomSE', me_residential_buildings_001_004)

# ---- transforms, parenting, visibility, modifiers, constraints
ob_resbuild_detailed_backbottomse.location = (0.0, 0.0, 0.0)

# ---- collection membership
col_collection.objects.link(ob_resbuild_detailed_backbottomse)

# ---- scene / render settings (as saved in the file)
scene.frame_start = 1; scene.frame_end = 250; scene.frame_set(1)
scene.render.engine = 'BLENDER_EEVEE_NEXT'
bpy.context.view_layer.update()

# ---- added for rendering (the .blend has no active camera and no usable light): camera, sun
cam_auto = bpy.data.cameras.new('AutoCamera')
cam_auto.lens = 50.0
cam_auto.sensor_width = 36.0
cam_auto.clip_end = 1000.0
ob_auto_camera = bpy.data.objects.new('AutoCamera', cam_auto)
scene.collection.objects.link(ob_auto_camera)
ob_auto_camera.location = (19.5541, -23.4373, 17.3917)
ob_auto_camera.rotation_euler = (1.09748, -7.21219e-08, 0.694738)
scene.camera = ob_auto_camera
light_auto_sun = bpy.data.lights.new('AutoSun', 'SUN')
light_auto_sun.energy = 3.0
light_auto_sun.angle = 0.0523599
ob_auto_sun = bpy.data.objects.new('AutoSun', light_auto_sun)
scene.collection.objects.link(ob_auto_sun)
ob_auto_sun.rotation_euler = (0.872665, 0.174533, 0.523599)
bpy.context.view_layer.update()

